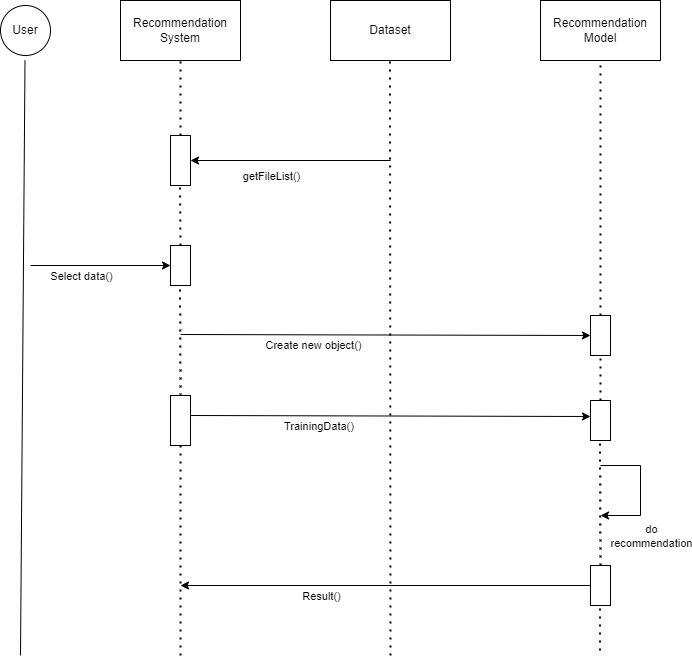

The diagram above was exported from draw.io. Its source (the exported page's mxGraphModel, read from the mxfile embedded in the PNG):
<mxGraphModel dx="880" dy="446" grid="1" gridSize="10" guides="1" tooltips="1" connect="1" arrows="1" fold="1" page="1" pageScale="1" pageWidth="850" pageHeight="1100" math="0" shadow="0">
  <root>
    <mxCell id="0" />
    <mxCell id="1" parent="0" />
    <mxCell id="AB8e73n9zVz0zQ888ALR-1" value="User" style="ellipse;whiteSpace=wrap;html=1;aspect=fixed;" vertex="1" parent="1">
      <mxGeometry x="120" y="70" width="50" height="50" as="geometry" />
    </mxCell>
    <mxCell id="AB8e73n9zVz0zQ888ALR-2" value="Recommendation System" style="rounded=0;whiteSpace=wrap;html=1;" vertex="1" parent="1">
      <mxGeometry x="240" y="65" width="120" height="60" as="geometry" />
    </mxCell>
    <mxCell id="AB8e73n9zVz0zQ888ALR-3" value="Dataset" style="rounded=0;whiteSpace=wrap;html=1;" vertex="1" parent="1">
      <mxGeometry x="450" y="65" width="120" height="60" as="geometry" />
    </mxCell>
    <mxCell id="AB8e73n9zVz0zQ888ALR-4" value="Recommendation Model" style="rounded=0;whiteSpace=wrap;html=1;" vertex="1" parent="1">
      <mxGeometry x="660" y="65" width="120" height="60" as="geometry" />
    </mxCell>
    <mxCell id="AB8e73n9zVz0zQ888ALR-5" value="" style="rounded=0;whiteSpace=wrap;html=1;" vertex="1" parent="1">
      <mxGeometry x="290" y="200" width="20" height="50" as="geometry" />
    </mxCell>
    <mxCell id="AB8e73n9zVz0zQ888ALR-6" value="" style="rounded=0;whiteSpace=wrap;html=1;" vertex="1" parent="1">
      <mxGeometry x="290" y="310" width="20" height="40" as="geometry" />
    </mxCell>
    <mxCell id="AB8e73n9zVz0zQ888ALR-7" value="" style="rounded=0;whiteSpace=wrap;html=1;" vertex="1" parent="1">
      <mxGeometry x="290" y="460" width="20" height="50" as="geometry" />
    </mxCell>
    <mxCell id="AB8e73n9zVz0zQ888ALR-9" value="" style="rounded=0;whiteSpace=wrap;html=1;" vertex="1" parent="1">
      <mxGeometry x="710" y="465" width="20" height="40" as="geometry" />
    </mxCell>
    <mxCell id="AB8e73n9zVz0zQ888ALR-10" value="" style="rounded=0;whiteSpace=wrap;html=1;" vertex="1" parent="1">
      <mxGeometry x="710" y="380" width="20" height="40" as="geometry" />
    </mxCell>
    <mxCell id="AB8e73n9zVz0zQ888ALR-13" value="" style="endArrow=none;dashed=1;html=1;dashPattern=1 3;strokeWidth=2;rounded=0;entryX=0.5;entryY=1;entryDx=0;entryDy=0;" edge="1" parent="1" target="AB8e73n9zVz0zQ888ALR-2">
      <mxGeometry width="50" height="50" relative="1" as="geometry">
        <mxPoint x="300" y="200" as="sourcePoint" />
        <mxPoint x="350" y="150" as="targetPoint" />
      </mxGeometry>
    </mxCell>
    <mxCell id="AB8e73n9zVz0zQ888ALR-14" value="" style="endArrow=none;dashed=1;html=1;dashPattern=1 3;strokeWidth=2;rounded=0;entryX=0.5;entryY=1;entryDx=0;entryDy=0;" edge="1" parent="1">
      <mxGeometry width="50" height="50" relative="1" as="geometry">
        <mxPoint x="510" y="720" as="sourcePoint" />
        <mxPoint x="509.5" y="125" as="targetPoint" />
      </mxGeometry>
    </mxCell>
    <mxCell id="AB8e73n9zVz0zQ888ALR-15" value="" style="endArrow=none;dashed=1;html=1;dashPattern=1 3;strokeWidth=2;rounded=0;entryX=0.5;entryY=1;entryDx=0;entryDy=0;exitX=0.5;exitY=0;exitDx=0;exitDy=0;" edge="1" parent="1" source="AB8e73n9zVz0zQ888ALR-10">
      <mxGeometry width="50" height="50" relative="1" as="geometry">
        <mxPoint x="720" y="200" as="sourcePoint" />
        <mxPoint x="720" y="125" as="targetPoint" />
      </mxGeometry>
    </mxCell>
    <mxCell id="AB8e73n9zVz0zQ888ALR-16" value="" style="endArrow=classic;html=1;rounded=0;entryX=1;entryY=0.5;entryDx=0;entryDy=0;" edge="1" parent="1" target="AB8e73n9zVz0zQ888ALR-5">
      <mxGeometry width="50" height="50" relative="1" as="geometry">
        <mxPoint x="510" y="225" as="sourcePoint" />
        <mxPoint x="390" y="200" as="targetPoint" />
      </mxGeometry>
    </mxCell>
    <mxCell id="AB8e73n9zVz0zQ888ALR-17" value="getFileList()" style="edgeLabel;html=1;align=center;verticalAlign=middle;resizable=0;points=[];" vertex="1" connectable="0" parent="AB8e73n9zVz0zQ888ALR-16">
      <mxGeometry x="0.28" y="4" relative="1" as="geometry">
        <mxPoint x="8" y="11" as="offset" />
      </mxGeometry>
    </mxCell>
    <mxCell id="AB8e73n9zVz0zQ888ALR-18" value="" style="endArrow=none;html=1;rounded=0;" edge="1" parent="1">
      <mxGeometry width="50" height="50" relative="1" as="geometry">
        <mxPoint x="140" y="720" as="sourcePoint" />
        <mxPoint x="144.5" y="125" as="targetPoint" />
      </mxGeometry>
    </mxCell>
    <mxCell id="AB8e73n9zVz0zQ888ALR-19" value="" style="endArrow=classic;html=1;rounded=0;" edge="1" parent="1">
      <mxGeometry width="50" height="50" relative="1" as="geometry">
        <mxPoint x="150" y="330" as="sourcePoint" />
        <mxPoint x="290" y="330" as="targetPoint" />
      </mxGeometry>
    </mxCell>
    <mxCell id="AB8e73n9zVz0zQ888ALR-22" value="Select data()" style="edgeLabel;html=1;align=center;verticalAlign=middle;resizable=0;points=[];" vertex="1" connectable="0" parent="AB8e73n9zVz0zQ888ALR-19">
      <mxGeometry x="-0.3857" y="-4" relative="1" as="geometry">
        <mxPoint x="7" y="6" as="offset" />
      </mxGeometry>
    </mxCell>
    <mxCell id="AB8e73n9zVz0zQ888ALR-21" value="" style="endArrow=none;dashed=1;html=1;dashPattern=1 3;strokeWidth=2;rounded=0;entryX=0.5;entryY=1;entryDx=0;entryDy=0;" edge="1" parent="1">
      <mxGeometry width="50" height="50" relative="1" as="geometry">
        <mxPoint x="300" y="310" as="sourcePoint" />
        <mxPoint x="299.5" y="250" as="targetPoint" />
      </mxGeometry>
    </mxCell>
    <mxCell id="AB8e73n9zVz0zQ888ALR-23" value="" style="endArrow=none;dashed=1;html=1;dashPattern=1 3;strokeWidth=2;rounded=0;entryX=0.5;entryY=1;entryDx=0;entryDy=0;exitX=0.5;exitY=0;exitDx=0;exitDy=0;" edge="1" parent="1" source="AB8e73n9zVz0zQ888ALR-7">
      <mxGeometry width="50" height="50" relative="1" as="geometry">
        <mxPoint x="300" y="400" as="sourcePoint" />
        <mxPoint x="299.5" y="350" as="targetPoint" />
      </mxGeometry>
    </mxCell>
    <mxCell id="AB8e73n9zVz0zQ888ALR-24" value="" style="endArrow=classic;html=1;rounded=0;entryX=0;entryY=0.5;entryDx=0;entryDy=0;" edge="1" parent="1" target="AB8e73n9zVz0zQ888ALR-10">
      <mxGeometry width="50" height="50" relative="1" as="geometry">
        <mxPoint x="300" y="399" as="sourcePoint" />
        <mxPoint x="700" y="399" as="targetPoint" />
      </mxGeometry>
    </mxCell>
    <mxCell id="AB8e73n9zVz0zQ888ALR-25" value="Create new object()" style="edgeLabel;html=1;align=center;verticalAlign=middle;resizable=0;points=[];" vertex="1" connectable="0" parent="AB8e73n9zVz0zQ888ALR-24">
      <mxGeometry x="-0.3857" y="-4" relative="1" as="geometry">
        <mxPoint x="7" y="6" as="offset" />
      </mxGeometry>
    </mxCell>
    <mxCell id="AB8e73n9zVz0zQ888ALR-26" value="" style="endArrow=classic;html=1;rounded=0;" edge="1" parent="1">
      <mxGeometry width="50" height="50" relative="1" as="geometry">
        <mxPoint x="310" y="480" as="sourcePoint" />
        <mxPoint x="710" y="481" as="targetPoint" />
      </mxGeometry>
    </mxCell>
    <mxCell id="AB8e73n9zVz0zQ888ALR-27" value="TrainingData()&amp;nbsp;" style="edgeLabel;html=1;align=center;verticalAlign=middle;resizable=0;points=[];" vertex="1" connectable="0" parent="AB8e73n9zVz0zQ888ALR-26">
      <mxGeometry x="-0.3857" y="-4" relative="1" as="geometry">
        <mxPoint x="7" y="6" as="offset" />
      </mxGeometry>
    </mxCell>
    <mxCell id="AB8e73n9zVz0zQ888ALR-28" value="" style="endArrow=none;dashed=1;html=1;dashPattern=1 3;strokeWidth=2;rounded=0;exitX=0.5;exitY=0;exitDx=0;exitDy=0;" edge="1" parent="1" source="AB8e73n9zVz0zQ888ALR-9">
      <mxGeometry width="50" height="50" relative="1" as="geometry">
        <mxPoint x="720" y="460" as="sourcePoint" />
        <mxPoint x="720" y="420" as="targetPoint" />
      </mxGeometry>
    </mxCell>
    <mxCell id="AB8e73n9zVz0zQ888ALR-29" value="" style="endArrow=none;dashed=1;html=1;dashPattern=1 3;strokeWidth=2;rounded=0;entryX=0.5;entryY=1;entryDx=0;entryDy=0;" edge="1" parent="1">
      <mxGeometry width="50" height="50" relative="1" as="geometry">
        <mxPoint x="720" y="630" as="sourcePoint" />
        <mxPoint x="719.5" y="505" as="targetPoint" />
      </mxGeometry>
    </mxCell>
    <mxCell id="AB8e73n9zVz0zQ888ALR-30" value="" style="endArrow=classic;html=1;rounded=0;" edge="1" parent="1">
      <mxGeometry width="50" height="50" relative="1" as="geometry">
        <mxPoint x="720" y="530" as="sourcePoint" />
        <mxPoint x="720" y="580" as="targetPoint" />
        <Array as="points">
          <mxPoint x="760" y="530" />
          <mxPoint x="760" y="580" />
        </Array>
      </mxGeometry>
    </mxCell>
    <mxCell id="AB8e73n9zVz0zQ888ALR-31" value="do &lt;br&gt;recommendation" style="edgeLabel;html=1;align=center;verticalAlign=middle;resizable=0;points=[];" vertex="1" connectable="0" parent="AB8e73n9zVz0zQ888ALR-30">
      <mxGeometry x="-0.0615" y="5" relative="1" as="geometry">
        <mxPoint x="5" y="49" as="offset" />
      </mxGeometry>
    </mxCell>
    <mxCell id="AB8e73n9zVz0zQ888ALR-32" value="" style="rounded=0;whiteSpace=wrap;html=1;" vertex="1" parent="1">
      <mxGeometry x="710" y="630" width="20" height="40" as="geometry" />
    </mxCell>
    <mxCell id="AB8e73n9zVz0zQ888ALR-33" value="" style="endArrow=classic;html=1;rounded=0;exitX=0;exitY=0.5;exitDx=0;exitDy=0;" edge="1" parent="1" source="AB8e73n9zVz0zQ888ALR-32">
      <mxGeometry width="50" height="50" relative="1" as="geometry">
        <mxPoint x="410" y="630" as="sourcePoint" />
        <mxPoint x="300" y="650" as="targetPoint" />
      </mxGeometry>
    </mxCell>
    <mxCell id="AB8e73n9zVz0zQ888ALR-34" value="Result()" style="edgeLabel;html=1;align=center;verticalAlign=middle;resizable=0;points=[];" vertex="1" connectable="0" parent="AB8e73n9zVz0zQ888ALR-33">
      <mxGeometry x="-0.3857" y="-4" relative="1" as="geometry">
        <mxPoint x="-144" y="14" as="offset" />
      </mxGeometry>
    </mxCell>
    <mxCell id="AB8e73n9zVz0zQ888ALR-35" value="" style="endArrow=none;dashed=1;html=1;dashPattern=1 3;strokeWidth=2;rounded=0;entryX=0.5;entryY=1;entryDx=0;entryDy=0;" edge="1" parent="1" target="AB8e73n9zVz0zQ888ALR-7">
      <mxGeometry width="50" height="50" relative="1" as="geometry">
        <mxPoint x="300" y="720" as="sourcePoint" />
        <mxPoint x="299.5" y="520" as="targetPoint" />
      </mxGeometry>
    </mxCell>
    <mxCell id="AB8e73n9zVz0zQ888ALR-36" value="" style="endArrow=none;dashed=1;html=1;dashPattern=1 3;strokeWidth=2;rounded=0;exitX=0.5;exitY=0;exitDx=0;exitDy=0;" edge="1" parent="1">
      <mxGeometry width="50" height="50" relative="1" as="geometry">
        <mxPoint x="719.5" y="715" as="sourcePoint" />
        <mxPoint x="719.5" y="670" as="targetPoint" />
      </mxGeometry>
    </mxCell>
  </root>
</mxGraphModel>